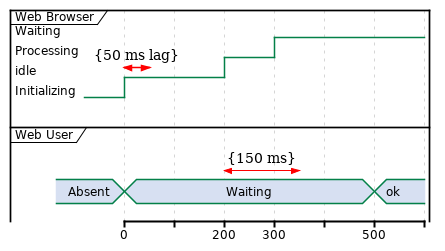

The diagram above was rendered by PlantUML. Its source (embedded in the PNG):
@startuml

skinparam backgroundColor white

skinparam note {
    BackgroundColor #F1FFFF
    BorderColor #2980B9
}

skinparam activity {
    BackgroundColor #BDE3FF
    ArrowColor #2980B9
    BorderColor #2980B9
    StartColor #227BC6
    EndColor #227BC6
    BarColor #227BC6
}

skinparam sequence {
    ArrowColor  #2980B9
    DividerBackgroundColor  #BDE3FF
    GroupBackgroundColor    #BDE3FF
    LifeLineBackgroundColor white
    LifeLineBorderColor #2980B9
    ParticipantBackgroundColor  #BDE3FF
    ParticipantBorderColor  #2980B9
    BoxLineColor    #2980B9
    BoxBackgroundColor  #DDDDDD
}

skinparam componentBackgroundColor    #BDE3FF
skinparam component {
    skinparam componentArrowColor #A80036
    skinparam BorderColor    #A80036
    skinparam InterfaceBackgroundColor   #BDE3FF
    skinparam InterfaceBorderColor   #A80036
}


skinparam stateBackgroundColor #BDE3FF
skinparam state {
    skinparam BorderColor #2980B9
    skinparam ArrowColor #2980B9
    skinparam StartColor black
    skinparam EndColor   black
}


skinparam stereotype {                  
    skinparam CBackgroundColor  #ADD1B2
    skinparam ABackgroundColor  #A9DCDF
    skinparam IBackgroundColor  #B4A7E5
    skinparam EBackgroundColor  #EB937F
}

skinparam actorBackgroundColor #BDE3FF
skinparam actor {
    skinparam BorderColor    #A80036
}

skinparam usecase {
    skinparam ArrowColor   #A80036
    skinparam BorderColor  #A80036
}

skinparam class {
    skinparam ArrowColor #A80036
    skinparam BackgroundColor    #BDE3FF
    skinparam BorderColor    #A80036
}


skinparam object {
    skinparam ArrowColor    #A80036
    skinparam BackgroundColor   #BDE3FF
    skinparam BorderColor   #A80036
}


skinparam packageBackgroundColor  #white
skinparam agentBackgroundColor  #BDE3FF
skinparam artifactBackgroundColor  #BDE3FF
skinparam boundaryBackgroundColor  #BDE3FF
skinparam cardBackgroundColor  #BDE3FF
skinparam cloudBackgroundColor  #BDE3FF
skinparam controlBackgroundColor  #BDE3FF
skinparam databaseBackgroundColor  #BDE3FF
skinparam entityBackgroundColor  #BDE3FF
skinparam fileBackgroundColor  #BDE3FF
skinparam folderBackgroundColor  #BDE3FF
skinparam frameBackgroundColor  #BDE3FF
skinparam interfaceBackgroundColor  #BDE3FF
skinparam nodeBackgroundColor  #BDE3FF
skinparam queueBackgroundColor  #BDE3FF
skinparam stackBackgroundColor  #BDE3FF
skinparam rectangleBackgroundColor  #BDE3FF
skinparam storageBackgroundColor  #BDE3FF
skinparam usecaseBackgroundColor #BDE3FF
robust "Web Browser" as WB
concise "Web User" as WU

WB is Initializing
WU is Absent

@WB
0 is idle
+200 is Processing
+100 is Waiting
WB@0 <-> @50 : {50 ms lag}

@WU
0 is Waiting
+500 is ok
@200 <-> @+150 : {150 ms}
@enduml